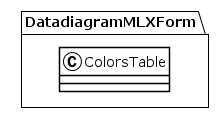

The diagram above was rendered by PlantUML. Its source (embedded in the PNG):
@startuml
!theme plain
package DatadiagramMLXForm {
class ColorsTable {
}
}
@enduml